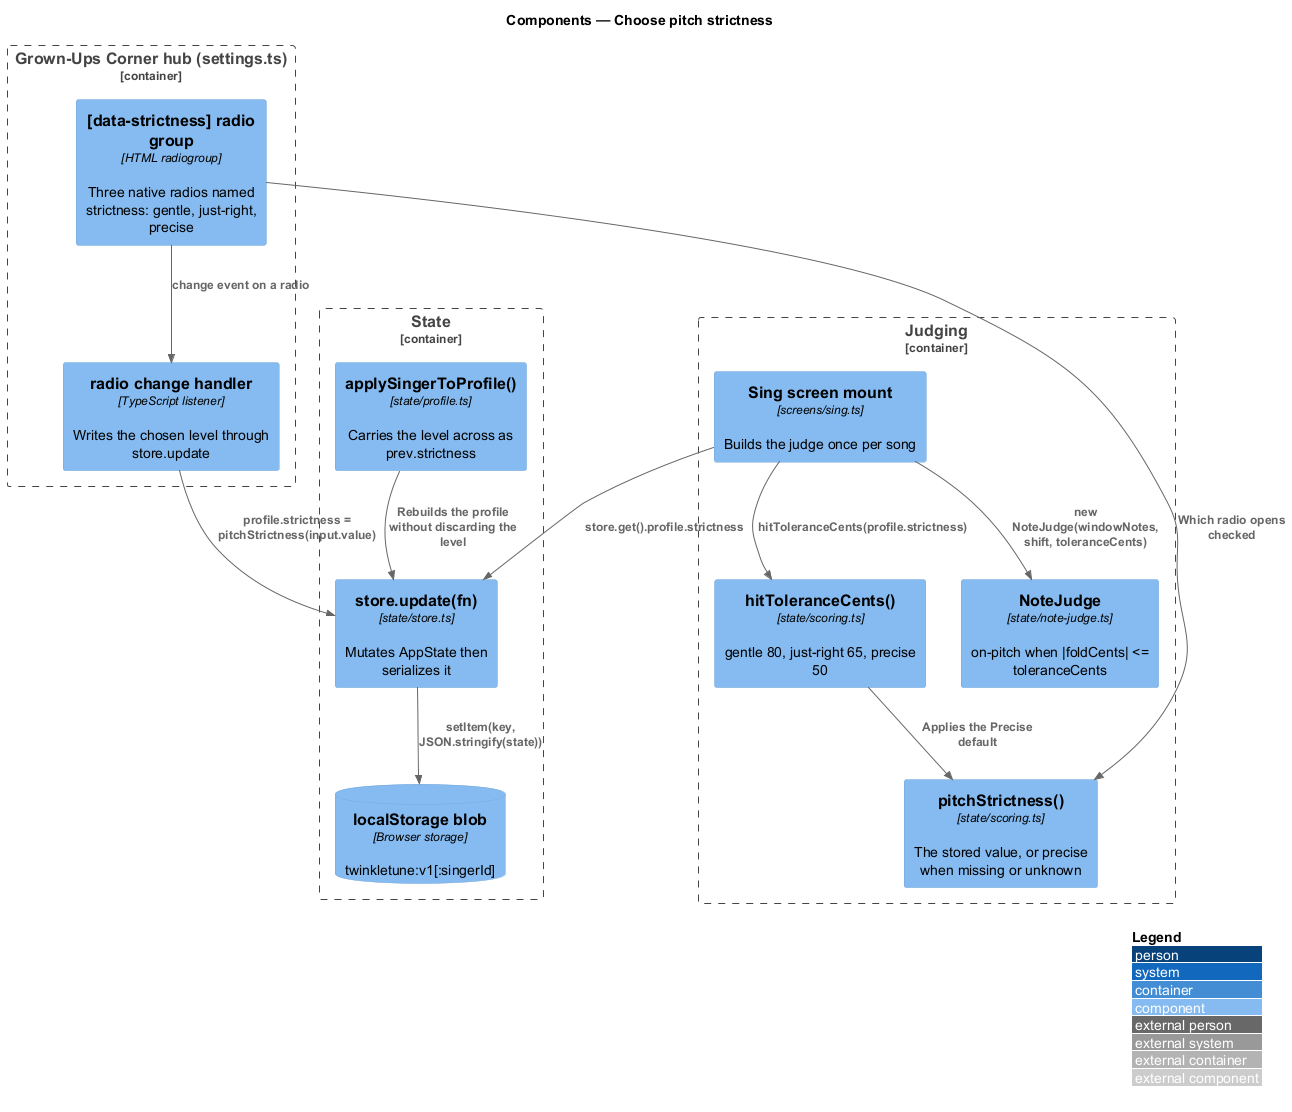

The diagram above was rendered by PlantUML. Its source (embedded in the PNG):
@startuml
!include <C4/C4_Component>
LAYOUT_WITH_LEGEND()
title Components — Choose pitch strictness

Container_Boundary(hub, "Grown-Ups Corner hub (settings.ts)") {
  Component(group, "[data-strictness] radio group", "HTML radiogroup", "Three native radios named strictness: gentle, just-right, precise")
  Component(handler, "radio change handler", "TypeScript listener", "Writes the chosen level through store.update")
}
Container_Boundary(state, "State") {
  Component(store, "store.update(fn)", "state/store.ts", "Mutates AppState then serializes it")
  ComponentDb(local, "localStorage blob", "Browser storage", "twinkletune:v1[:singerId]")
  Component(merge, "applySingerToProfile()", "state/profile.ts", "Carries the level across as prev.strictness")
}
Container_Boundary(judging, "Judging") {
  Component(norm, "pitchStrictness()", "state/scoring.ts", "The stored value, or precise when missing or unknown")
  Component(map, "hitToleranceCents()", "state/scoring.ts", "gentle 80, just-right 65, precise 50")
  Component(mount, "Sing screen mount", "screens/sing.ts", "Builds the judge once per song")
  Component(judge, "NoteJudge", "state/note-judge.ts", "on-pitch when |foldCents| <= toleranceCents")
}

Rel(group, handler, "change event on a radio")
Rel(handler, store, "profile.strictness = pitchStrictness(input.value)")
Rel(store, local, "setItem(key, JSON.stringify(state))")
Rel(merge, store, "Rebuilds the profile without discarding the level")
Rel(group, norm, "Which radio opens checked")
Rel(mount, store, "store.get().profile.strictness")
Rel(mount, map, "hitToleranceCents(profile.strictness)")
Rel(map, norm, "Applies the Precise default")
Rel(mount, judge, "new NoteJudge(windowNotes, shift, toleranceCents)")
@enduml